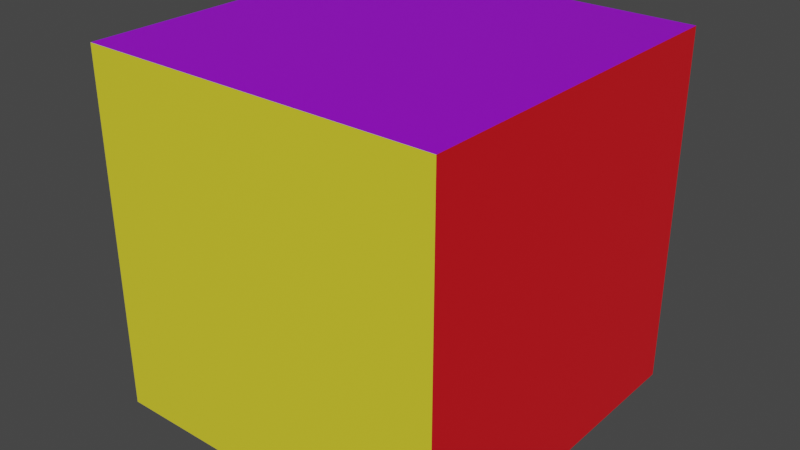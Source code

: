 # Source: cubo.blend  (saved by Blender 2.92.15; exported with 4.5.12 LTS)
import bpy
from mathutils import Matrix  # noqa: F401  (used for matrix-valued properties, if any)

bpy.ops.wm.read_factory_settings(use_empty=True)
scene = bpy.context.scene
scene.name = 'Scene'

# ---- collections
col_collection = bpy.data.collections.new('Collection'); scene.collection.children.link(col_collection)

# ---- materials (node trees are filled in below, after node groups)
mat_face4 = bpy.data.materials.new('face4')
mat_face4.use_transparent_shadow = False
mat_face3 = bpy.data.materials.new('face3')
mat_face3.use_transparent_shadow = False
mat_face2 = bpy.data.materials.new('face2')
mat_face2.use_transparent_shadow = False
mat_material = bpy.data.materials.new('Material')
mat_material.alpha_threshold = 0.0
mat_material.use_transparent_shadow = False
mat_material.line_color = (0.0, 0.0, 0.0, 1.0)
mat_face5 = bpy.data.materials.new('face5')
mat_face5.use_transparent_shadow = False
mat_face1 = bpy.data.materials.new('face1')
mat_face1.use_transparent_shadow = False

# ---- material node trees
mat_face4.use_nodes = True; mat_face4.node_tree.nodes.clear()
_N = mat_face4.node_tree.nodes; _L = mat_face4.node_tree.links
n0 = _N.new('ShaderNodeBsdfPrincipled'); n0.name = 'Principled BSDF'; n0.location = (10, 300)
n0.distribution = 'GGX'
n0.subsurface_method = 'BURLEY'
n0.inputs[0].default_value = (0.0, 0.0, 0.0, 1.0)
n0.inputs[3].default_value = 1.45
n0.inputs[27].default_value = (0.0, 0.0, 0.0, 1.0)
n0.inputs[28].default_value = 1.0
n1 = _N.new('ShaderNodeOutputMaterial'); n1.name = 'Material Output'; n1.location = (300, 300)
_L.new(n0.outputs[0], n1.inputs[0])
n1.is_active_output = True
mat_face3.use_nodes = True; mat_face3.node_tree.nodes.clear()
_N = mat_face3.node_tree.nodes; _L = mat_face3.node_tree.links
n0 = _N.new('ShaderNodeBsdfPrincipled'); n0.name = 'Principled BSDF'; n0.location = (10, 300)
n0.distribution = 'GGX'
n0.subsurface_method = 'BURLEY'
n0.inputs[0].default_value = (0.3508, 0.0, 0.8, 1.0)
n0.inputs[3].default_value = 1.45
n0.inputs[27].default_value = (0.0, 0.0, 0.0, 1.0)
n0.inputs[28].default_value = 1.0
n1 = _N.new('ShaderNodeOutputMaterial'); n1.name = 'Material Output'; n1.location = (300, 300)
_L.new(n0.outputs[0], n1.inputs[0])
n1.is_active_output = True
mat_face2.use_nodes = True; mat_face2.node_tree.nodes.clear()
_N = mat_face2.node_tree.nodes; _L = mat_face2.node_tree.links
n0 = _N.new('ShaderNodeBsdfPrincipled'); n0.name = 'Principled BSDF'; n0.location = (10, 300)
n0.distribution = 'GGX'
n0.subsurface_method = 'BURLEY'
n0.inputs[0].default_value = (0.8, 0.7063, 0.03033, 1.0)
n0.inputs[3].default_value = 1.45
n0.inputs[27].default_value = (0.0, 0.0, 0.0, 1.0)
n0.inputs[28].default_value = 1.0
n1 = _N.new('ShaderNodeOutputMaterial'); n1.name = 'Material Output'; n1.location = (300, 300)
_L.new(n0.outputs[0], n1.inputs[0])
n1.is_active_output = True
mat_material.use_nodes = True; mat_material.node_tree.nodes.clear()
_N = mat_material.node_tree.nodes; _L = mat_material.node_tree.links
n0 = _N.new('ShaderNodeOutputMaterial'); n0.name = 'Material Output'; n0.location = (300, 300)
n1 = _N.new('ShaderNodeBsdfPrincipled'); n1.name = 'Principled BSDF'; n1.location = (10, 300)
n1.distribution = 'GGX'
n1.subsurface_method = 'BURLEY'
n1.inputs[0].default_value = (0.8, 0.1896, 0.05034, 1.0)
n1.inputs[2].default_value = 0.4
n1.inputs[3].default_value = 1.45
n1.inputs[27].default_value = (0.0, 0.0, 0.0, 1.0)
n1.inputs[28].default_value = 1.0
_L.new(n1.outputs[0], n0.inputs[0])
n0.is_active_output = True
mat_face5.use_nodes = True; mat_face5.node_tree.nodes.clear()
_N = mat_face5.node_tree.nodes; _L = mat_face5.node_tree.links
n0 = _N.new('ShaderNodeBsdfPrincipled'); n0.name = 'Principled BSDF'; n0.location = (10, 300)
n0.distribution = 'GGX'
n0.subsurface_method = 'BURLEY'
n0.inputs[0].default_value = (0.2714, 0.3158, 0.8, 1.0)
n0.inputs[3].default_value = 1.45
n0.inputs[27].default_value = (0.0, 0.0, 0.0, 1.0)
n0.inputs[28].default_value = 1.0
n1 = _N.new('ShaderNodeOutputMaterial'); n1.name = 'Material Output'; n1.location = (300, 300)
_L.new(n0.outputs[0], n1.inputs[0])
n1.is_active_output = True
mat_face1.use_nodes = True; mat_face1.node_tree.nodes.clear()
_N = mat_face1.node_tree.nodes; _L = mat_face1.node_tree.links
n0 = _N.new('ShaderNodeBsdfPrincipled'); n0.name = 'Principled BSDF'; n0.location = (10, 300)
n0.distribution = 'GGX'
n0.subsurface_method = 'BURLEY'
n0.inputs[0].default_value = (0.8, 0.005764, 0.01306, 1.0)
n0.inputs[3].default_value = 1.45
n0.inputs[27].default_value = (0.0, 0.0, 0.0, 1.0)
n0.inputs[28].default_value = 1.0
n1 = _N.new('ShaderNodeOutputMaterial'); n1.name = 'Material Output'; n1.location = (300, 300)
_L.new(n0.outputs[0], n1.inputs[0])
n1.is_active_output = True

# ---- world
world_world = bpy.data.worlds.new('World'); scene.world = world_world
world_world.use_nodes = True; world_world.node_tree.nodes.clear()
_N = world_world.node_tree.nodes; _L = world_world.node_tree.links
n0 = _N.new('ShaderNodeOutputWorld'); n0.name = 'World Output'; n0.location = (300, 300)
n1 = _N.new('ShaderNodeBackground'); n1.name = 'Background'; n1.location = (10, 300)
n1.inputs[0].default_value = (0.05088, 0.05088, 0.05088, 1.0)
_L.new(n1.outputs[0], n0.inputs[0])
n0.is_active_output = True
world_world.color = (0.05088, 0.05088, 0.05088)
world_world.use_sun_shadow = False
world_world.sun_shadow_jitter_overblur = 0.0

# ---- meshes
me_cube = bpy.data.meshes.new('Cube')
me_cube.from_pydata([(1.0, 1.0, 1.0), (1.0, 1.0, -1.0), (-1.0, 1.0, 1.0), (-1.0, 1.0, -1.0)], [], [(3, 2, 0, 1)])
_uv = me_cube.uv_layers.new(name='UVMap')
_uv.uv.foreach_set('vector', [0.375, 0.25, 0.625, 0.25, 0.625, 0.5, 0.375, 0.5])
me_cube.materials.append(mat_face4)
me_cube.use_remesh_preserve_volume = False
me_cube.use_remesh_preserve_attributes = False
me_cube.use_mirror_vertex_groups = False
me_cube.update()
me_cube_001 = bpy.data.meshes.new('Cube.001')
me_cube_001.from_pydata([(1.0, 1.0, 1.0), (1.0, -1.0, 1.0), (-1.0, 1.0, 1.0), (-1.0, -1.0, 1.0)], [], [(0, 2, 3, 1)])
_uv = me_cube_001.uv_layers.new(name='UVMap')
_uv.uv.foreach_set('vector', [0.625, 0.5, 0.875, 0.5, 0.875, 0.75, 0.625, 0.75])
me_cube_001.materials.append(mat_face3)
me_cube_001.use_remesh_preserve_volume = False
me_cube_001.use_remesh_preserve_attributes = False
me_cube_001.use_mirror_vertex_groups = False
me_cube_001.update()
me_cube_002 = bpy.data.meshes.new('Cube.002')
me_cube_002.from_pydata([(1.0, -1.0, 1.0), (1.0, -1.0, -1.0), (-1.0, -1.0, 1.0), (-1.0, -1.0, -1.0)], [], [(1, 0, 2, 3)])
_uv = me_cube_002.uv_layers.new(name='UVMap')
_uv.uv.foreach_set('vector', [0.375, 0.75, 0.625, 0.75, 0.625, 1.0, 0.375, 1.0])
me_cube_002.materials.append(mat_face2)
me_cube_002.use_remesh_preserve_volume = False
me_cube_002.use_remesh_preserve_attributes = False
me_cube_002.use_mirror_vertex_groups = False
me_cube_002.update()
me_cube_003 = bpy.data.meshes.new('Cube.003')
me_cube_003.from_pydata([(-1.0, 1.0, 1.0), (-1.0, 1.0, -1.0), (-1.0, -1.0, 1.0), (-1.0, -1.0, -1.0)], [], [(3, 2, 0, 1)])
_uv = me_cube_003.uv_layers.new(name='UVMap')
_uv.uv.foreach_set('vector', [0.375, 0.0, 0.625, 0.0, 0.625, 0.25, 0.375, 0.25])
me_cube_003.materials.append(mat_material)
me_cube_003.use_remesh_preserve_volume = False
me_cube_003.use_remesh_preserve_attributes = False
me_cube_003.use_mirror_vertex_groups = False
me_cube_003.update()
me_cube_004 = bpy.data.meshes.new('Cube.004')
me_cube_004.from_pydata([(1.0, 1.0, -1.0), (1.0, -1.0, -1.0), (-1.0, 1.0, -1.0), (-1.0, -1.0, -1.0)], [], [(2, 0, 1, 3)])
_uv = me_cube_004.uv_layers.new(name='UVMap')
_uv.uv.foreach_set('vector', [0.125, 0.5, 0.375, 0.5, 0.375, 0.75, 0.125, 0.75])
me_cube_004.materials.append(mat_face5)
me_cube_004.use_remesh_preserve_volume = False
me_cube_004.use_remesh_preserve_attributes = False
me_cube_004.use_mirror_vertex_groups = False
me_cube_004.update()
me_cube_005 = bpy.data.meshes.new('Cube.005')
me_cube_005.from_pydata([(1.0, 1.0, 1.0), (1.0, 1.0, -1.0), (1.0, -1.0, 1.0), (1.0, -1.0, -1.0)], [], [(1, 0, 2, 3)])
_uv = me_cube_005.uv_layers.new(name='UVMap')
_uv.uv.foreach_set('vector', [0.375, 0.5, 0.625, 0.5, 0.625, 0.75, 0.375, 0.75])
me_cube_005.materials.append(mat_face1)
me_cube_005.use_remesh_preserve_volume = False
me_cube_005.use_remesh_preserve_attributes = False
me_cube_005.use_mirror_vertex_groups = False
me_cube_005.update()

# ---- objects
ob_cube = bpy.data.objects.new('Cube', me_cube)
ob_face3 = bpy.data.objects.new('face3', me_cube_001)
ob_face2 = bpy.data.objects.new('face2', me_cube_002)
ob_cube_003 = bpy.data.objects.new('Cube.003', me_cube_003)
ob_face5 = bpy.data.objects.new('face5', me_cube_004)
ob_face1 = bpy.data.objects.new('face1', me_cube_005)

# ---- transforms, parenting, visibility, modifiers, constraints
ob_cube.location = (0.0, 0.0, 0.9422)
ob_cube.lock_rotations_4d = False
ob_cube.empty_display_type = 'ARROWS'
ob_cube.lineart.crease_threshold = 0.0
ob_face3.location = (0.0, 0.0, 0.9422)
ob_face3.lock_rotations_4d = False
ob_face3.empty_display_type = 'ARROWS'
ob_face3.lineart.crease_threshold = 0.0
ob_face2.location = (0.0, 0.0, 0.9422)
ob_face2.lock_rotations_4d = False
ob_face2.empty_display_type = 'ARROWS'
ob_face2.lineart.crease_threshold = 0.0
ob_cube_003.location = (0.0, 0.0, 0.9422)
ob_cube_003.lock_rotations_4d = False
ob_cube_003.empty_display_type = 'ARROWS'
ob_cube_003.lineart.crease_threshold = 0.0
ob_face5.location = (0.0, 0.0, 0.9422)
ob_face5.lock_rotations_4d = False
ob_face5.empty_display_type = 'ARROWS'
ob_face5.lineart.crease_threshold = 0.0
ob_face1.location = (0.0, 0.0, 0.9422)
ob_face1.lock_rotations_4d = False
ob_face1.empty_display_type = 'ARROWS'
ob_face1.lineart.crease_threshold = 0.0

# ---- collection membership
col_collection.objects.link(ob_cube)
col_collection.objects.link(ob_face3)
col_collection.objects.link(ob_face2)
col_collection.objects.link(ob_cube_003)
col_collection.objects.link(ob_face5)
col_collection.objects.link(ob_face1)

# ---- scene / render settings (as saved in the file)
scene.frame_start = 1; scene.frame_end = 250; scene.frame_set(1)
scene.render.engine = 'BLENDER_EEVEE_NEXT'
scene.cycles.use_denoising = False
scene.cycles.samples = 128
scene.cycles.sampling_pattern = 'TABULATED_SOBOL'
scene.cycles.use_adaptive_sampling = False
scene.cycles.use_light_tree = False
scene.view_settings.view_transform = 'Filmic'
bpy.context.view_layer.update()

# ---- added for rendering (the .blend has no active camera and no usable light): camera, sun
cam_auto = bpy.data.cameras.new('AutoCamera')
cam_auto.lens = 50.0
cam_auto.sensor_width = 36.0
cam_auto.clip_end = 1000.0
ob_auto_camera = bpy.data.objects.new('AutoCamera', cam_auto)
scene.collection.objects.link(ob_auto_camera)
ob_auto_camera.location = (3.20507, -3.84609, 3.50621)
ob_auto_camera.rotation_euler = (1.09748, -7.21219e-08, 0.694738)
scene.camera = ob_auto_camera
light_auto_sun = bpy.data.lights.new('AutoSun', 'SUN')
light_auto_sun.energy = 3.0
light_auto_sun.angle = 0.0523599
ob_auto_sun = bpy.data.objects.new('AutoSun', light_auto_sun)
scene.collection.objects.link(ob_auto_sun)
ob_auto_sun.rotation_euler = (0.872665, 0.174533, 0.523599)
bpy.context.view_layer.update()
